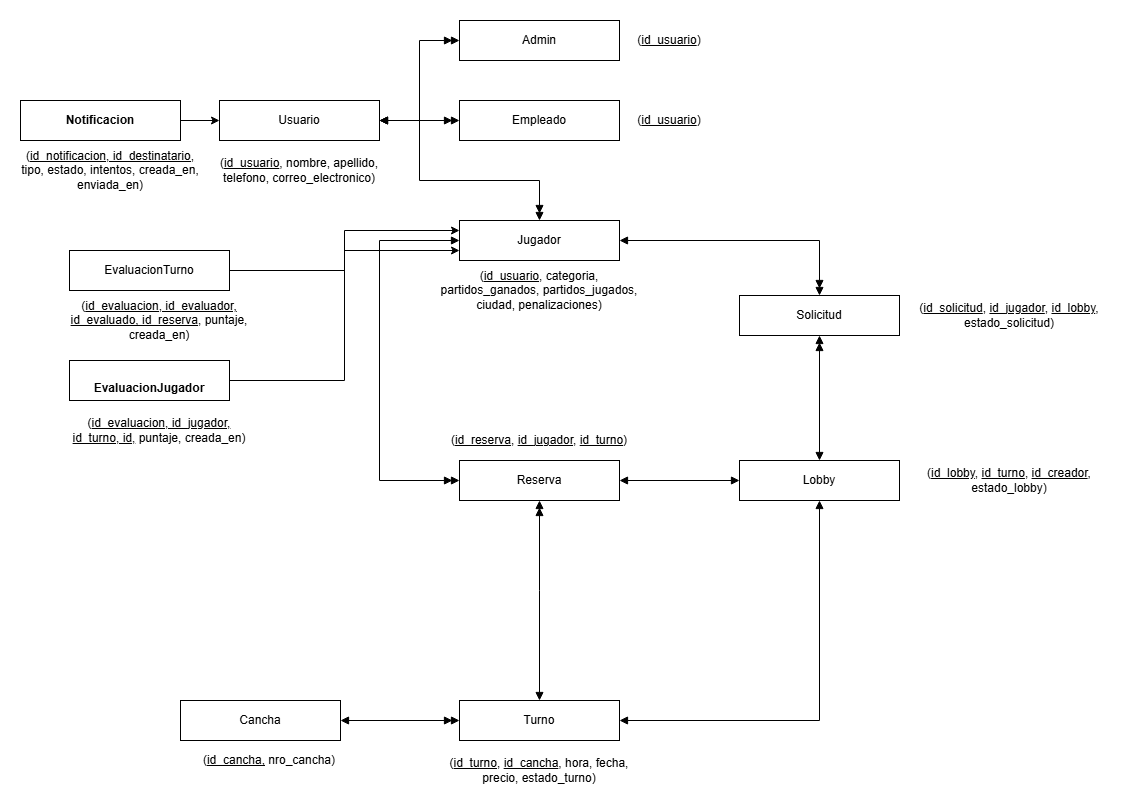

The diagram above was exported from draw.io. Its source (the exported page's mxGraphModel, read from the mxfile embedded in the PNG):
<mxGraphModel dx="-282" dy="-1537" grid="1" gridSize="10" guides="1" tooltips="1" connect="1" arrows="1" fold="1" page="1" pageScale="1" pageWidth="827" pageHeight="1169" math="0" shadow="0">
  <root>
    <mxCell id="0" />
    <mxCell id="1" parent="0" />
    <mxCell id="2" edge="1" parent="1" source="5" style="edgeStyle=orthogonalEdgeStyle;rounded=0;orthogonalLoop=1;jettySize=auto;html=1;exitX=1;exitY=0.5;exitDx=0;exitDy=0;entryX=0;entryY=0.5;entryDx=0;entryDy=0;endArrow=doubleBlock;endFill=1;startArrow=block;startFill=1;" target="7">
      <mxGeometry relative="1" as="geometry" />
    </mxCell>
    <mxCell id="3" edge="1" parent="1" source="5" style="edgeStyle=orthogonalEdgeStyle;rounded=0;orthogonalLoop=1;jettySize=auto;html=1;exitX=1;exitY=0.5;exitDx=0;exitDy=0;entryX=0;entryY=0.5;entryDx=0;entryDy=0;endArrow=doubleBlock;endFill=1;startArrow=block;startFill=1;" target="6">
      <mxGeometry relative="1" as="geometry" />
    </mxCell>
    <mxCell id="4" edge="1" parent="1" source="5" style="edgeStyle=orthogonalEdgeStyle;rounded=0;orthogonalLoop=1;jettySize=auto;html=1;exitX=1;exitY=0.5;exitDx=0;exitDy=0;entryX=0.5;entryY=0;entryDx=0;entryDy=0;endArrow=doubleBlock;endFill=1;startArrow=block;startFill=1;" target="8">
      <mxGeometry relative="1" as="geometry">
        <Array as="points">
          <mxPoint x="2560" y="2660" />
          <mxPoint x="2560" y="2720" />
          <mxPoint x="2680" y="2720" />
        </Array>
      </mxGeometry>
    </mxCell>
    <mxCell id="5" parent="1" style="rounded=0;whiteSpace=wrap;html=1;" value="Usuario" vertex="1">
      <mxGeometry height="40" width="160" x="2360" y="2640" as="geometry" />
    </mxCell>
    <mxCell id="6" parent="1" style="rounded=0;whiteSpace=wrap;html=1;" value="Empleado" vertex="1">
      <mxGeometry height="40" width="160" x="2600" y="2640" as="geometry" />
    </mxCell>
    <mxCell id="7" parent="1" style="rounded=0;whiteSpace=wrap;html=1;" value="Admin" vertex="1">
      <mxGeometry height="40" width="160" x="2600" y="2560" as="geometry" />
    </mxCell>
    <mxCell id="8" parent="1" style="rounded=0;whiteSpace=wrap;html=1;" value="Jugador" vertex="1">
      <mxGeometry height="40" width="160" x="2600" y="2760" as="geometry" />
    </mxCell>
    <mxCell id="9" parent="1" style="rounded=0;whiteSpace=wrap;html=1;" value="Solicitud" vertex="1">
      <mxGeometry height="40" width="160" x="2880" y="2835" as="geometry" />
    </mxCell>
    <mxCell id="10" parent="1" style="rounded=0;whiteSpace=wrap;html=1;" value="Reserva" vertex="1">
      <mxGeometry height="40" width="160" x="2600" y="3000" as="geometry" />
    </mxCell>
    <mxCell id="11" parent="1" style="rounded=0;whiteSpace=wrap;html=1;" value="Lobby" vertex="1">
      <mxGeometry height="40" width="160" x="2880" y="3000" as="geometry" />
    </mxCell>
    <mxCell id="12" parent="1" style="rounded=0;whiteSpace=wrap;html=1;" value="Turno" vertex="1">
      <mxGeometry height="40" width="160" x="2600" y="3240" as="geometry" />
    </mxCell>
    <mxCell id="13" parent="1" style="rounded=0;whiteSpace=wrap;html=1;" value="Cancha" vertex="1">
      <mxGeometry height="40" width="160" x="2321" y="3240" as="geometry" />
    </mxCell>
    <mxCell id="14" parent="1" style="text;html=1;whiteSpace=wrap;strokeColor=none;fillColor=none;align=center;verticalAlign=middle;rounded=0;" value="(&lt;u&gt;id_usuario&lt;/u&gt;, nombre, apellido, telefono, correo_electronico)" vertex="1">
      <mxGeometry height="40" width="180" x="2350" y="2690" as="geometry" />
    </mxCell>
    <mxCell id="15" parent="1" style="text;html=1;whiteSpace=wrap;strokeColor=none;fillColor=none;align=center;verticalAlign=middle;rounded=0;" value="(&lt;u&gt;id_usuario&lt;/u&gt;)" vertex="1">
      <mxGeometry height="40" width="100" x="2760" y="2560" as="geometry" />
    </mxCell>
    <mxCell id="16" parent="1" style="text;html=1;whiteSpace=wrap;strokeColor=none;fillColor=none;align=center;verticalAlign=middle;rounded=0;" value="(&lt;u&gt;id_usuario&lt;/u&gt;)" vertex="1">
      <mxGeometry height="40" width="100" x="2760" y="2640" as="geometry" />
    </mxCell>
    <mxCell id="17" parent="1" style="text;html=1;whiteSpace=wrap;strokeColor=none;fillColor=none;align=center;verticalAlign=middle;rounded=0;" value="(&lt;u&gt;id_usuario&lt;/u&gt;, categoria, partidos_ganados, partidos_jugados, ciudad, penalizaciones)" vertex="1">
      <mxGeometry height="40" width="220" x="2570" y="2810" as="geometry" />
    </mxCell>
    <mxCell id="18" edge="1" parent="1" source="8" style="rounded=0;orthogonalLoop=1;jettySize=auto;html=1;exitX=1;exitY=0.5;exitDx=0;exitDy=0;entryX=0.5;entryY=0;entryDx=0;entryDy=0;endArrow=doubleBlock;endFill=1;startArrow=block;startFill=1;edgeStyle=orthogonalEdgeStyle;" target="9">
      <mxGeometry relative="1" as="geometry">
        <mxPoint x="2650" y="2870" as="sourcePoint" />
        <mxPoint x="2730" y="2950" as="targetPoint" />
      </mxGeometry>
    </mxCell>
    <mxCell id="19" edge="1" parent="1" source="11" style="rounded=0;orthogonalLoop=1;jettySize=auto;html=1;exitX=0.5;exitY=0;exitDx=0;exitDy=0;entryX=0.5;entryY=1;entryDx=0;entryDy=0;endArrow=doubleBlock;endFill=1;startArrow=block;startFill=1;edgeStyle=orthogonalEdgeStyle;" target="9">
      <mxGeometry relative="1" as="geometry">
        <mxPoint x="2910" y="2850" as="sourcePoint" />
        <mxPoint x="3190" y="2870" as="targetPoint" />
      </mxGeometry>
    </mxCell>
    <mxCell id="20" edge="1" parent="1" source="11" style="rounded=0;orthogonalLoop=1;jettySize=auto;html=1;exitX=0;exitY=0.5;exitDx=0;exitDy=0;entryX=1;entryY=0.5;entryDx=0;entryDy=0;endArrow=block;endFill=1;startArrow=block;startFill=1;edgeStyle=orthogonalEdgeStyle;" target="10">
      <mxGeometry relative="1" as="geometry">
        <mxPoint x="2900" y="2960" as="sourcePoint" />
        <mxPoint x="3180" y="2980" as="targetPoint" />
      </mxGeometry>
    </mxCell>
    <mxCell id="21" edge="1" parent="1" source="8" style="rounded=0;orthogonalLoop=1;jettySize=auto;html=1;exitX=0;exitY=0.5;exitDx=0;exitDy=0;entryX=0;entryY=0.5;entryDx=0;entryDy=0;endArrow=doubleBlock;endFill=1;startArrow=block;startFill=1;edgeStyle=orthogonalEdgeStyle;" target="10">
      <mxGeometry relative="1" as="geometry">
        <Array as="points">
          <mxPoint x="2520" y="2780" />
          <mxPoint x="2520" y="3020" />
        </Array>
        <mxPoint x="2770" y="2920" as="sourcePoint" />
        <mxPoint x="2970" y="2975" as="targetPoint" />
      </mxGeometry>
    </mxCell>
    <mxCell id="22" edge="1" parent="1" source="12" style="rounded=0;orthogonalLoop=1;jettySize=auto;html=1;exitX=0.5;exitY=0;exitDx=0;exitDy=0;entryX=0.5;entryY=1;entryDx=0;entryDy=0;endArrow=doubleBlock;endFill=1;startArrow=block;startFill=1;edgeStyle=orthogonalEdgeStyle;" target="10">
      <mxGeometry relative="1" as="geometry">
        <Array as="points">
          <mxPoint x="2680" y="3130" />
          <mxPoint x="2680" y="3130" />
        </Array>
        <mxPoint x="2740" y="3120" as="sourcePoint" />
        <mxPoint x="2740" y="3360" as="targetPoint" />
      </mxGeometry>
    </mxCell>
    <mxCell id="23" edge="1" parent="1" source="11" style="rounded=0;orthogonalLoop=1;jettySize=auto;html=1;exitX=0.5;exitY=1;exitDx=0;exitDy=0;entryX=1;entryY=0.5;entryDx=0;entryDy=0;endArrow=block;endFill=1;startArrow=block;startFill=1;edgeStyle=orthogonalEdgeStyle;" target="12">
      <mxGeometry relative="1" as="geometry">
        <mxPoint x="2990" y="3090" as="sourcePoint" />
        <mxPoint x="2870" y="3090" as="targetPoint" />
      </mxGeometry>
    </mxCell>
    <mxCell id="24" edge="1" parent="1" source="13" style="rounded=0;orthogonalLoop=1;jettySize=auto;html=1;exitX=1;exitY=0.5;exitDx=0;exitDy=0;entryX=0;entryY=0.5;entryDx=0;entryDy=0;endArrow=doubleBlock;endFill=1;startArrow=block;startFill=1;edgeStyle=orthogonalEdgeStyle;" target="12">
      <mxGeometry relative="1" as="geometry">
        <Array as="points" />
        <mxPoint x="2680" y="3330" as="sourcePoint" />
        <mxPoint x="2680" y="3130" as="targetPoint" />
      </mxGeometry>
    </mxCell>
    <mxCell id="25" parent="1" style="text;html=1;whiteSpace=wrap;strokeColor=none;fillColor=none;align=center;verticalAlign=middle;rounded=0;" value="(&lt;u&gt;id_solicitud&lt;/u&gt;, &lt;u&gt;id_jugador&lt;/u&gt;, &lt;u&gt;id_lobby&lt;/u&gt;, estado_solicitud)" vertex="1">
      <mxGeometry height="40" width="220" x="3040" y="2835" as="geometry" />
    </mxCell>
    <mxCell id="26" parent="1" style="text;html=1;whiteSpace=wrap;strokeColor=none;fillColor=none;align=center;verticalAlign=middle;rounded=0;" value="(&lt;u&gt;id_cancha,&lt;/u&gt;&amp;nbsp;nro_cancha)" vertex="1">
      <mxGeometry height="40" width="100" x="2360" y="3280" as="geometry" />
    </mxCell>
    <mxCell id="27" parent="1" style="text;html=1;whiteSpace=wrap;strokeColor=none;fillColor=none;align=center;verticalAlign=middle;rounded=0;" value="(&lt;u&gt;id_turno&lt;/u&gt;, &lt;u&gt;id_cancha&lt;/u&gt;, hora, fecha, precio, estado_turno)" vertex="1">
      <mxGeometry height="40" width="220" x="2570" y="3290" as="geometry" />
    </mxCell>
    <mxCell id="28" parent="1" style="text;html=1;whiteSpace=wrap;strokeColor=none;fillColor=none;align=center;verticalAlign=middle;rounded=0;" value="(&lt;u&gt;id_reserva&lt;/u&gt;, &lt;u&gt;id_jugador&lt;/u&gt;, &lt;u&gt;id_turno&lt;/u&gt;)" vertex="1">
      <mxGeometry height="40" width="220" x="2570" y="2960" as="geometry" />
    </mxCell>
    <mxCell id="29" parent="1" style="text;html=1;whiteSpace=wrap;strokeColor=none;fillColor=none;align=center;verticalAlign=middle;rounded=0;" value="(&lt;u&gt;id_lobby&lt;/u&gt;, &lt;u&gt;id_turno&lt;/u&gt;, &lt;u&gt;id_creador&lt;/u&gt;, estado_lobby)" vertex="1">
      <mxGeometry height="40" width="220" x="3040" y="3000" as="geometry" />
    </mxCell>
    <mxCell id="PtnaJZPRUbRoCsJwL_Y1-33" edge="1" parent="1" source="PtnaJZPRUbRoCsJwL_Y1-29" style="edgeStyle=orthogonalEdgeStyle;rounded=0;orthogonalLoop=1;jettySize=auto;html=1;entryX=0;entryY=0.75;entryDx=0;entryDy=0;" target="8">
      <mxGeometry relative="1" as="geometry" />
    </mxCell>
    <mxCell id="PtnaJZPRUbRoCsJwL_Y1-29" parent="1" style="rounded=0;whiteSpace=wrap;html=1;" value="&lt;br&gt;EvaluacionTurno&lt;div&gt;&lt;br style=&quot;font-weight: 700; white-space: nowrap;&quot;&gt;&lt;/div&gt;" vertex="1">
      <mxGeometry height="40" width="160" x="2210" y="2790" as="geometry" />
    </mxCell>
    <mxCell id="PtnaJZPRUbRoCsJwL_Y1-34" edge="1" parent="1" source="PtnaJZPRUbRoCsJwL_Y1-30" style="edgeStyle=orthogonalEdgeStyle;rounded=0;orthogonalLoop=1;jettySize=auto;html=1;entryX=0;entryY=0.25;entryDx=0;entryDy=0;" target="8">
      <mxGeometry relative="1" as="geometry" />
    </mxCell>
    <mxCell id="PtnaJZPRUbRoCsJwL_Y1-30" parent="1" style="rounded=0;whiteSpace=wrap;html=1;" value="&lt;br style=&quot;font-weight: 700; white-space: nowrap;&quot;&gt;&lt;span style=&quot;font-weight: 700; white-space: nowrap;&quot;&gt;EvaluacionJugador&lt;/span&gt;" vertex="1">
      <mxGeometry height="40" width="160" x="2210" y="2900" as="geometry" />
    </mxCell>
    <mxCell id="PtnaJZPRUbRoCsJwL_Y1-32" edge="1" parent="1" source="PtnaJZPRUbRoCsJwL_Y1-31" style="edgeStyle=orthogonalEdgeStyle;rounded=0;orthogonalLoop=1;jettySize=auto;html=1;entryX=0;entryY=0.5;entryDx=0;entryDy=0;" target="5">
      <mxGeometry relative="1" as="geometry" />
    </mxCell>
    <mxCell id="PtnaJZPRUbRoCsJwL_Y1-31" parent="1" style="rounded=0;whiteSpace=wrap;html=1;" value="&lt;span style=&quot;font-weight: 700; white-space: nowrap;&quot;&gt;Notificacion&lt;/span&gt;" vertex="1">
      <mxGeometry height="40" width="160" x="2161" y="2640" as="geometry" />
    </mxCell>
    <mxCell id="PtnaJZPRUbRoCsJwL_Y1-35" parent="1" style="text;html=1;whiteSpace=wrap;strokeColor=none;fillColor=none;align=center;verticalAlign=middle;rounded=0;" value="(&lt;u&gt;id_notificacion, id_destinatario,&lt;/u&gt; tipo, estado, intentos, creada_en, enviada_en)" vertex="1">
      <mxGeometry height="40" width="180" x="2161" y="2690" as="geometry" />
    </mxCell>
    <mxCell id="PtnaJZPRUbRoCsJwL_Y1-36" parent="1" style="text;html=1;whiteSpace=wrap;strokeColor=none;fillColor=none;align=center;verticalAlign=middle;rounded=0;" value="(&lt;u&gt;id_evaluacion, id_evaluador, id_evaluado, id_reserva&lt;/u&gt;, puntaje, creada_en)" vertex="1">
      <mxGeometry height="40" width="180" x="2210" y="2840" as="geometry" />
    </mxCell>
    <mxCell id="PtnaJZPRUbRoCsJwL_Y1-37" parent="1" style="text;html=1;whiteSpace=wrap;strokeColor=none;fillColor=none;align=center;verticalAlign=middle;rounded=0;" value="(&lt;u&gt;id_evaluacion, id_jugador, id_turno, id,&lt;/u&gt;&amp;nbsp;puntaje, creada_en)" vertex="1">
      <mxGeometry height="40" width="180" x="2210" y="2950" as="geometry" />
    </mxCell>
  </root>
</mxGraphModel>